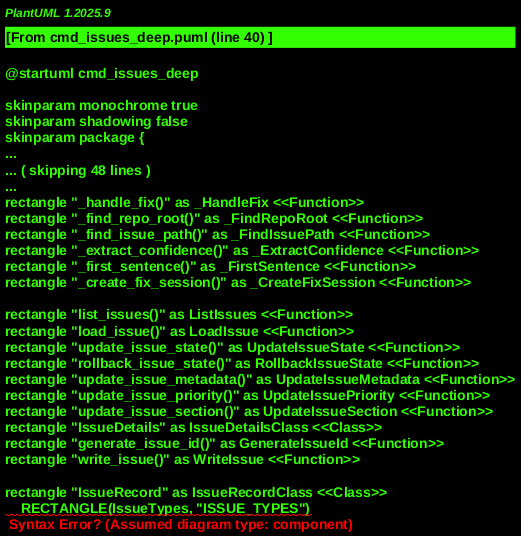

The diagram above was rendered by PlantUML. Its source (embedded in the PNG):
@startuml cmd_issues_deep
!include _shared.puml

' Core Command Modules
' MODULE: MaestroMain, "maestro/main.py"
rectangle "main()" as MainEntry <<Function>>

' MODULE: CommandsIssues, "maestro/commands/issues.py"
rectangle "add_issues_parser()" as AddIssuesParser <<Function>>
rectangle "handle_issues_command()" as HandleIssuesCommand <<Function>>
rectangle "_handle_list()" as _HandleList <<Function>>
rectangle "_handle_show()" as _HandleShow <<Function>>
rectangle "_handle_state()" as _HandleState <<Function>>
rectangle "_handle_rollback()" as _HandleRollback <<Function>>
rectangle "_handle_react()" as _HandleReact <<Function>>
rectangle "_handle_analyze()" as _HandleAnalyze <<Function>>
rectangle "_handle_decide()" as _HandleDecide <<Function>>
rectangle "_handle_fix()" as _HandleFix <<Function>>
rectangle "_find_repo_root()" as _FindRepoRoot <<Function>>
rectangle "_find_issue_path()" as _FindIssuePath <<Function>>
rectangle "_extract_confidence()" as _ExtractConfidence <<Function>>
rectangle "_first_sentence()" as _FirstSentence <<Function>>
rectangle "_create_fix_session()" as _CreateFixSession <<Function>>

' Issue Subsystem Modules
' MODULE: IssuesStore, "maestro/issues/issue_store.py"
rectangle "list_issues()" as ListIssues <<Function>>
rectangle "load_issue()" as LoadIssue <<Function>>
rectangle "update_issue_state()" as UpdateIssueState <<Function>>
rectangle "rollback_issue_state()" as RollbackIssueState <<Function>>
rectangle "update_issue_metadata()" as UpdateIssueMetadata <<Function>>
rectangle "update_issue_priority()" as UpdateIssuePriority <<Function>>
rectangle "update_issue_section()" as UpdateIssueSection <<Function>>
rectangle "IssueDetails" as IssueDetailsClass <<Class>>
rectangle "generate_issue_id()" as GenerateIssueId <<Function>>
rectangle "write_issue()" as WriteIssue <<Function>>

' MODULE: IssuesModel, "maestro/issues/model.py"
rectangle "IssueRecord" as IssueRecordClass <<Class>>
    RECTANGLE(IssueTypes, "ISSUE_TYPES")
    RECTANGLE(IssueStates, "ISSUE_STATES")
    RECTANGLE(StateTransitions, "STATE_TRANSITIONS")
rectangle "can_transition()" as CanTransition <<Function>>

' MODULE: SolutionsStore, "maestro/solutions/solution_store.py"
rectangle "match_solutions()" as MatchSolutions <<Function>>
rectangle "SolutionMatch" as SolutionMatchClass <<Class>>

' AI Integration
' MODULE: AiClient, "maestro/ai/client.py"
rectangle "ExternalCommandClient" as ExternalCommandClient <<Class>>

' Utility Modules
' MODULE: MaestroUtils, "maestro/modules/utils.py"
    ' print_header, print_error etc.

' External Dependencies
rectangle "File System" as FileSystem <<Actor>>
rectangle "External AI Service" as ExternalAI <<Actor>>

' Persistent Stores
rectangle "docs/issues/<id>.md" as DocsIssuesMd <<Database>>
rectangle "docs/solutions/<id>.md" as DocsSolutionsMd <<Database>>
rectangle "docs/sessions/<id>-fix-<timestamp>.md" as DocsSessionsMd <<Database>>

' --- Relationships and Call Flow ---

' CLI Command Setup
MainEntry --> AddIssuesParser : "Adds 'issues' command and subparsers"

' Command Dispatch
HandleIssuesCommand --> _FindRepoRoot : "Locates repo context"
HandleIssuesCommand -- _HandleList
HandleIssuesCommand -- _HandleShow
HandleIssuesCommand -- _HandleState
HandleIssuesCommand -- _HandleRollback
HandleIssuesCommand -- _HandleReact
HandleIssuesCommand -- _HandleAnalyze
HandleIssuesCommand -- _HandleDecide
HandleIssuesCommand -- _HandleFix

' Data Flow for Issue Records
IssueRecordClass <.. IssuesStore.LoadIssue : "loaded from Markdown"
IssueRecordClass --> IssuesStore.UpdateIssueState : "validates transitions"
IssueRecordClass ..> IssuesStore.UpdateIssueMetadata
IssueRecordClass ..> IssuesStore.UpdateIssuePriority
IssueRecordClass ..> IssuesStore.UpdateIssueSection

' Issue Lifecycle Commands
_HandleList --> IssuesStore.ListIssues --> DocsIssuesMd
_HandleShow --> IssuesStore.LoadIssue --> DocsIssuesMd

' State Management
_HandleState --> IssuesStore.UpdateIssueState
IssuesStore.UpdateIssueState --> IssuesModel.CanTransition : "validates state change"
IssuesStore.UpdateIssueState --> IssuesModel.IssueStates : "checks valid states"
_HandleRollback --> IssuesStore.RollbackIssueState

' Solution Matching
_HandleReact --> SolutionsStore.MatchSolutions
_HandleReact --> IssuesStore.UpdateIssueState
_HandleReact --> IssuesStore.UpdateIssueMetadata
_HandleReact --> IssuesStore.UpdateIssueSection
SolutionsStore.MatchSolutions --> DocsSolutionsMd : "reads solutions"

' AI-driven Analysis and Decision
_HandleAnalyze --> AiClient.ExternalCommandClient : "sends prompt to AI"
_HandleAnalyze --> CommandsIssues._ExtractConfidence : "parses AI response"
_HandleAnalyze --> CommandsIssues._FirstSentence : "summarizes AI response"
_HandleAnalyze --> IssuesStore.UpdateIssueState : "updates to 'analyzing', 'analyzed'"
_HandleAnalyze --> IssuesStore.UpdateIssueMetadata
_HandleAnalyze --> IssuesStore.UpdateIssueSection
ExternalCommandClient --> ExternalAI : "communicates with AI service"

_HandleDecide --> IssuesStore.UpdateIssueState : "updates to 'decided', 'cancelled'"
_HandleDecide --> IssuesStore.UpdateIssueMetadata
_HandleDecide --> IssuesStore.UpdateIssueSection
_HandleDecide --> IssuesStore.UpdateIssuePriority

' Fix Session Creation
_HandleFix --> CommandsIssues._CreateFixSession : "generates fix plan"
_HandleFix --> IssuesStore.UpdateIssueState : "updates to 'fixing', 'fixed'"
_HandleFix --> IssuesStore.UpdateIssueMetadata
_HandleFix --> IssuesStore.UpdateIssueSection
_CreateFixSession --[#Red,dashed]-> DocsSessionsMd : "writes fix session Markdown"

' File System Interactions
DocsIssuesMd <--> FileSystem : "Read/Write issue data"
DocsSolutionsMd <--> FileSystem : "Read solution data"
DocsSessionsMd <--> FileSystem : "Write fix session data"

' Helper function interactions
_FindRepoRoot --> FileSystem : "searches for .maestro"
_FindIssuePath --> FileSystem : "locates issue file"

' Validation and Constants
CommandsIssues --> IssuesModel.IssueTypes : "uses for type checking"
CommandsIssues --> IssuesModel.IssueStates : "uses for state checking"

@enduml